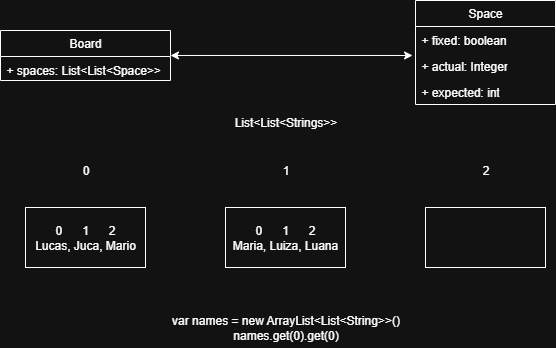

The diagram above was exported from draw.io. Its source (the exported page's mxGraphModel, read from the mxfile embedded in the PNG):
<mxGraphModel dx="866" dy="416" grid="1" gridSize="10" guides="1" tooltips="1" connect="1" arrows="1" fold="1" page="1" pageScale="1" pageWidth="827" pageHeight="1169" math="0" shadow="0">
  <root>
    <mxCell id="0" />
    <mxCell id="1" parent="0" />
    <mxCell id="QXyJFfpnJiPRD9A-s7aD-24" value="" style="edgeStyle=orthogonalEdgeStyle;rounded=0;orthogonalLoop=1;jettySize=auto;html=1;entryX=-0.021;entryY=0.115;entryDx=0;entryDy=0;entryPerimeter=0;startArrow=classic;startFill=1;" edge="1" parent="1" source="QXyJFfpnJiPRD9A-s7aD-1" target="QXyJFfpnJiPRD9A-s7aD-7">
      <mxGeometry relative="1" as="geometry">
        <mxPoint x="345" y="125" as="targetPoint" />
      </mxGeometry>
    </mxCell>
    <mxCell id="QXyJFfpnJiPRD9A-s7aD-1" value="Board" style="swimlane;fontStyle=0;childLayout=stackLayout;horizontal=1;startSize=26;fillColor=none;horizontalStack=0;resizeParent=1;resizeParentMax=0;resizeLast=0;collapsible=1;marginBottom=0;whiteSpace=wrap;html=1;" vertex="1" parent="1">
      <mxGeometry x="95" y="100" width="170" height="50" as="geometry" />
    </mxCell>
    <mxCell id="QXyJFfpnJiPRD9A-s7aD-2" value="+ spaces: List&amp;lt;List&amp;lt;Space&amp;gt;&amp;gt;" style="text;strokeColor=none;fillColor=none;align=left;verticalAlign=top;spacingLeft=4;spacingRight=4;overflow=hidden;rotatable=0;points=[[0,0.5],[1,0.5]];portConstraint=eastwest;whiteSpace=wrap;html=1;" vertex="1" parent="QXyJFfpnJiPRD9A-s7aD-1">
      <mxGeometry y="26" width="170" height="24" as="geometry" />
    </mxCell>
    <mxCell id="QXyJFfpnJiPRD9A-s7aD-11" style="edgeStyle=orthogonalEdgeStyle;rounded=0;orthogonalLoop=1;jettySize=auto;html=1;exitX=1;exitY=0.5;exitDx=0;exitDy=0;" edge="1" parent="QXyJFfpnJiPRD9A-s7aD-1" source="QXyJFfpnJiPRD9A-s7aD-2" target="QXyJFfpnJiPRD9A-s7aD-2">
      <mxGeometry relative="1" as="geometry" />
    </mxCell>
    <mxCell id="QXyJFfpnJiPRD9A-s7aD-5" value="Space" style="swimlane;fontStyle=0;childLayout=stackLayout;horizontal=1;startSize=26;fillColor=none;horizontalStack=0;resizeParent=1;resizeParentMax=0;resizeLast=0;collapsible=1;marginBottom=0;whiteSpace=wrap;html=1;" vertex="1" parent="1">
      <mxGeometry x="510" y="70" width="140" height="104" as="geometry">
        <mxRectangle x="520" y="73" width="70" height="30" as="alternateBounds" />
      </mxGeometry>
    </mxCell>
    <mxCell id="QXyJFfpnJiPRD9A-s7aD-6" value="+ fixed: boolean" style="text;strokeColor=none;fillColor=none;align=left;verticalAlign=top;spacingLeft=4;spacingRight=4;overflow=hidden;rotatable=0;points=[[0,0.5],[1,0.5]];portConstraint=eastwest;whiteSpace=wrap;html=1;" vertex="1" parent="QXyJFfpnJiPRD9A-s7aD-5">
      <mxGeometry y="26" width="140" height="26" as="geometry" />
    </mxCell>
    <mxCell id="QXyJFfpnJiPRD9A-s7aD-7" value="+ actual: Integer" style="text;strokeColor=none;fillColor=none;align=left;verticalAlign=top;spacingLeft=4;spacingRight=4;overflow=hidden;rotatable=0;points=[[0,0.5],[1,0.5]];portConstraint=eastwest;whiteSpace=wrap;html=1;" vertex="1" parent="QXyJFfpnJiPRD9A-s7aD-5">
      <mxGeometry y="52" width="140" height="26" as="geometry" />
    </mxCell>
    <mxCell id="QXyJFfpnJiPRD9A-s7aD-8" value="+ expected: int" style="text;strokeColor=none;fillColor=none;align=left;verticalAlign=top;spacingLeft=4;spacingRight=4;overflow=hidden;rotatable=0;points=[[0,0.5],[1,0.5]];portConstraint=eastwest;whiteSpace=wrap;html=1;" vertex="1" parent="QXyJFfpnJiPRD9A-s7aD-5">
      <mxGeometry y="78" width="140" height="26" as="geometry" />
    </mxCell>
    <mxCell id="QXyJFfpnJiPRD9A-s7aD-12" value="List&amp;lt;List&amp;lt;Strings&amp;gt;&amp;gt;" style="text;html=1;align=center;verticalAlign=middle;resizable=0;points=[];autosize=1;strokeColor=none;fillColor=none;" vertex="1" parent="1">
      <mxGeometry x="315" y="177" width="130" height="30" as="geometry" />
    </mxCell>
    <mxCell id="QXyJFfpnJiPRD9A-s7aD-13" value="0&lt;span style=&quot;white-space: pre;&quot;&gt;&#09;&lt;/span&gt;1&lt;span style=&quot;white-space: pre;&quot;&gt;&#09;&lt;/span&gt;2&lt;div&gt;Lucas, Juca, Mario&lt;/div&gt;" style="whiteSpace=wrap;html=1;" vertex="1" parent="1">
      <mxGeometry x="120" y="277" width="120" height="60" as="geometry" />
    </mxCell>
    <mxCell id="QXyJFfpnJiPRD9A-s7aD-14" value="0&lt;span style=&quot;white-space: pre;&quot;&gt;&#09;&lt;/span&gt;1&lt;span style=&quot;white-space: pre;&quot;&gt;&#09;&lt;/span&gt;2&lt;div&gt;Maria, Luiza, Luana&lt;/div&gt;" style="whiteSpace=wrap;html=1;" vertex="1" parent="1">
      <mxGeometry x="320" y="277" width="120" height="60" as="geometry" />
    </mxCell>
    <mxCell id="QXyJFfpnJiPRD9A-s7aD-15" value="" style="whiteSpace=wrap;html=1;" vertex="1" parent="1">
      <mxGeometry x="520" y="277" width="120" height="60" as="geometry" />
    </mxCell>
    <mxCell id="QXyJFfpnJiPRD9A-s7aD-16" value="0" style="text;html=1;align=center;verticalAlign=middle;resizable=0;points=[];autosize=1;strokeColor=none;fillColor=none;" vertex="1" parent="1">
      <mxGeometry x="165" y="225" width="30" height="30" as="geometry" />
    </mxCell>
    <mxCell id="QXyJFfpnJiPRD9A-s7aD-17" value="1" style="text;html=1;align=center;verticalAlign=middle;resizable=0;points=[];autosize=1;strokeColor=none;fillColor=none;" vertex="1" parent="1">
      <mxGeometry x="365" y="225" width="30" height="30" as="geometry" />
    </mxCell>
    <mxCell id="QXyJFfpnJiPRD9A-s7aD-18" value="2" style="text;html=1;align=center;verticalAlign=middle;resizable=0;points=[];autosize=1;strokeColor=none;fillColor=none;" vertex="1" parent="1">
      <mxGeometry x="565" y="225" width="30" height="30" as="geometry" />
    </mxCell>
    <mxCell id="QXyJFfpnJiPRD9A-s7aD-19" value="var names = new ArrayList&amp;lt;List&amp;lt;String&amp;gt;&amp;gt;()&lt;div&gt;names.get(0).get(0)&lt;/div&gt;" style="text;html=1;align=center;verticalAlign=middle;resizable=0;points=[];autosize=1;strokeColor=none;fillColor=none;" vertex="1" parent="1">
      <mxGeometry x="255" y="377" width="250" height="40" as="geometry" />
    </mxCell>
  </root>
</mxGraphModel>